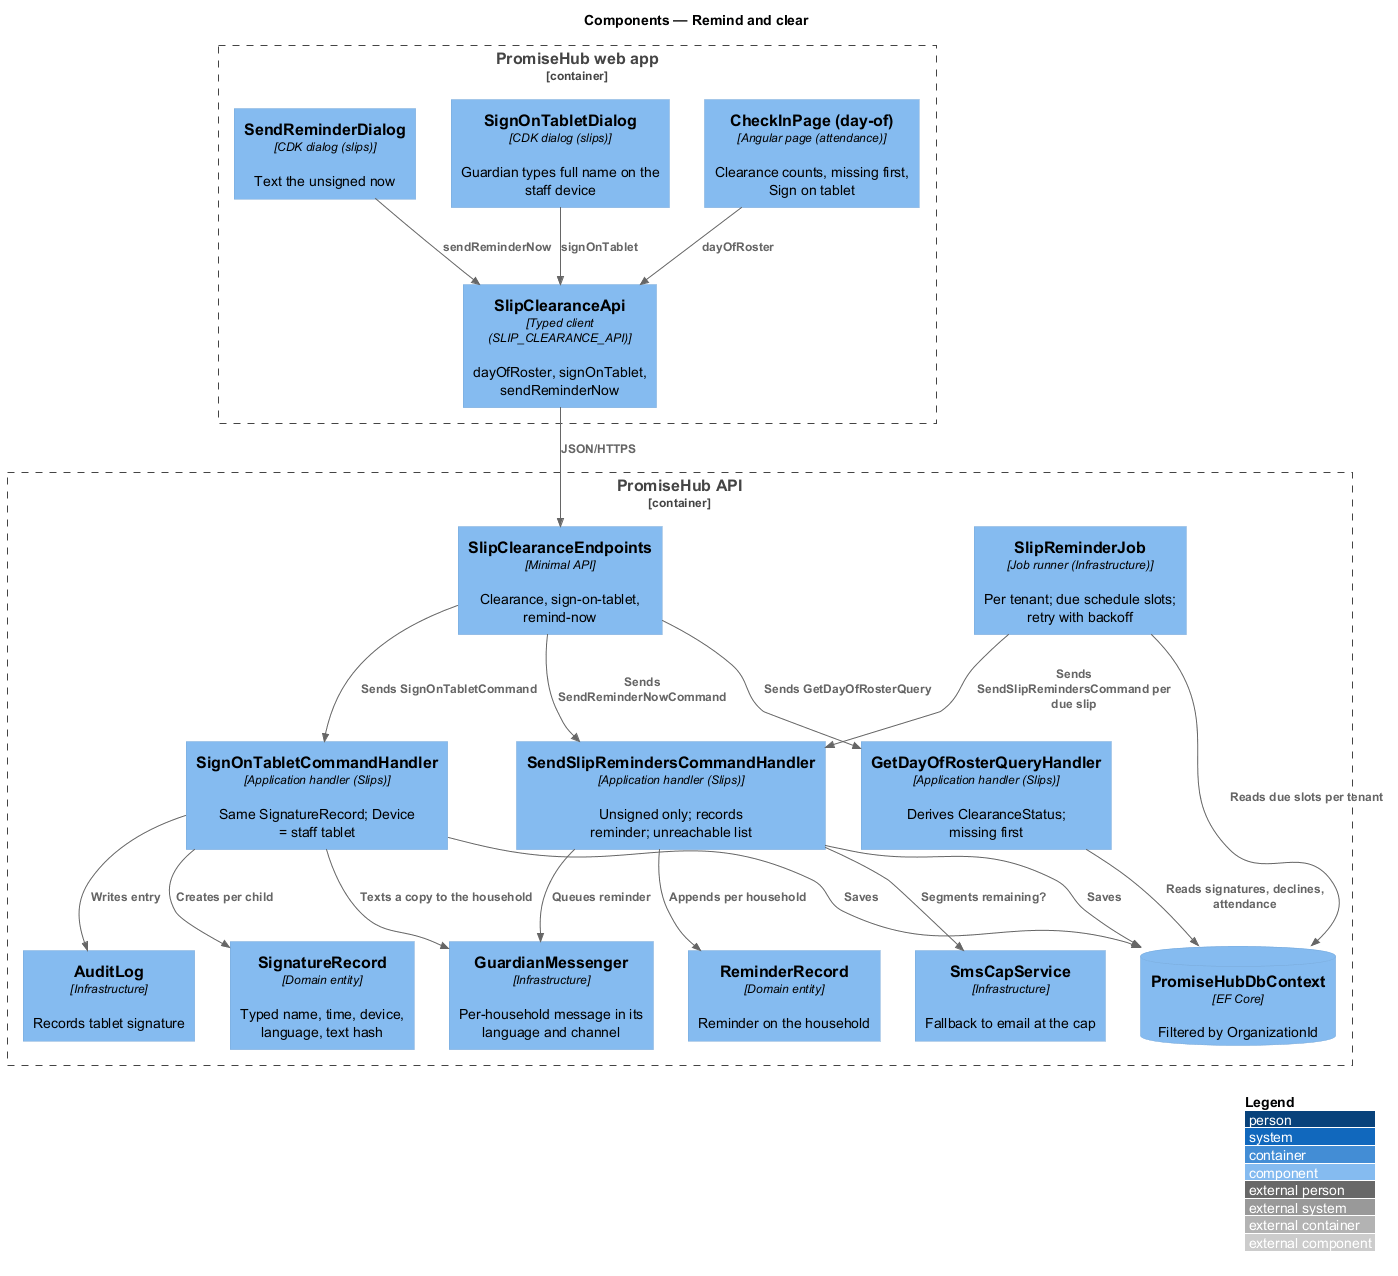

The diagram above was rendered by PlantUML. Its source (embedded in the PNG):
@startuml
!include <C4/C4_Component>
LAYOUT_WITH_LEGEND()
title Components — Remind and clear

Container_Boundary(web, "PromiseHub web app") {
  Component(checkin, "CheckInPage (day-of)", "Angular page (attendance)", "Clearance counts, missing first, Sign on tablet")
  Component(tablet, "SignOnTabletDialog", "CDK dialog (slips)", "Guardian types full name on the staff device")
  Component(reminddlg, "SendReminderDialog", "CDK dialog (slips)", "Text the unsigned now")
  Component(client, "SlipClearanceApi", "Typed client (SLIP_CLEARANCE_API)", "dayOfRoster, signOnTablet, sendReminderNow")
}
Container_Boundary(api, "PromiseHub API") {
  Component(endpoints, "SlipClearanceEndpoints", "Minimal API", "Clearance, sign-on-tablet, remind-now")
  Component(dayof, "GetDayOfRosterQueryHandler", "Application handler (Slips)", "Derives ClearanceStatus; missing first")
  Component(signtab, "SignOnTabletCommandHandler", "Application handler (Slips)", "Same SignatureRecord; Device = staff tablet")
  Component(remind, "SendSlipRemindersCommandHandler", "Application handler (Slips)", "Unsigned only; records reminder; unreachable list")
  Component(job, "SlipReminderJob", "Job runner (Infrastructure)", "Per tenant; due schedule slots; retry with backoff")
  Component(record, "SignatureRecord", "Domain entity", "Typed name, time, device, language, text hash")
  Component(reminder, "ReminderRecord", "Domain entity", "Reminder on the household")
  Component(cap, "SmsCapService", "Infrastructure", "Fallback to email at the cap")
  Component(messenger, "GuardianMessenger", "Infrastructure", "Per-household message in its language and channel")
  Component(audit, "AuditLog", "Infrastructure", "Records tablet signature")
  ComponentDb(db, "PromiseHubDbContext", "EF Core", "Filtered by OrganizationId")
}
Rel(checkin, client, "dayOfRoster")
Rel(tablet, client, "signOnTablet")
Rel(reminddlg, client, "sendReminderNow")
Rel(client, endpoints, "JSON/HTTPS")
Rel(endpoints, dayof, "Sends GetDayOfRosterQuery")
Rel(endpoints, signtab, "Sends SignOnTabletCommand")
Rel(endpoints, remind, "Sends SendReminderNowCommand")
Rel(job, remind, "Sends SendSlipRemindersCommand per due slip")
Rel(signtab, record, "Creates per child")
Rel(signtab, messenger, "Texts a copy to the household")
Rel(signtab, audit, "Writes entry")
Rel(remind, reminder, "Appends per household")
Rel(remind, cap, "Segments remaining?")
Rel(remind, messenger, "Queues reminder")
Rel(dayof, db, "Reads signatures, declines, attendance")
Rel(signtab, db, "Saves")
Rel(remind, db, "Saves")
Rel(job, db, "Reads due slots per tenant")
@enduml